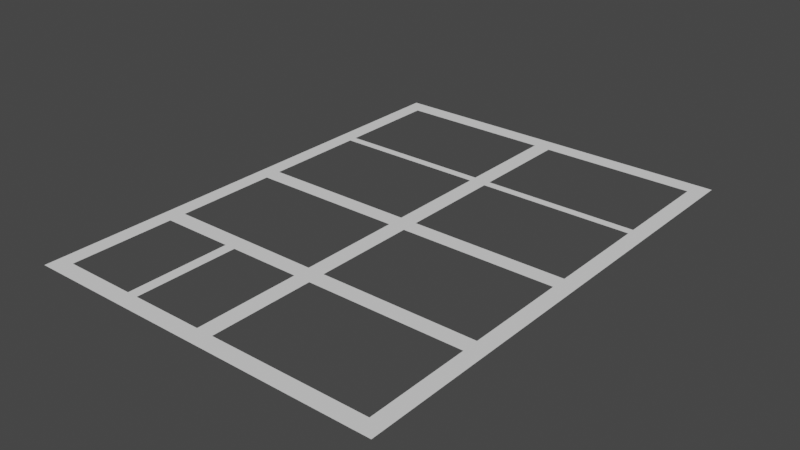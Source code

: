 # Source: StreetMesh.blend  (saved by Blender 3.6.13; exported with 4.5.12 LTS)
import bpy
from mathutils import Matrix  # noqa: F401  (used for matrix-valued properties, if any)

bpy.ops.wm.read_factory_settings(use_empty=True)
scene = bpy.context.scene
scene.name = 'Scene'

# ---- collections
col_collection = bpy.data.collections.new('Collection'); scene.collection.children.link(col_collection)

# ---- world
world_world = bpy.data.worlds.new('World'); scene.world = world_world
world_world.use_nodes = True; world_world.node_tree.nodes.clear()
_N = world_world.node_tree.nodes; _L = world_world.node_tree.links
n0 = _N.new('ShaderNodeOutputWorld'); n0.name = 'World Output'; n0.location = (300, 300)
n1 = _N.new('ShaderNodeBackground'); n1.name = 'Background'; n1.location = (10, 300)
n1.inputs[0].default_value = (0.05088, 0.05088, 0.05088, 1.0)
_L.new(n1.outputs[0], n0.inputs[0])
n0.is_active_output = True
world_world.color = (0.05088, 0.05088, 0.05088)
world_world.use_sun_shadow = False
world_world.sun_shadow_jitter_overblur = 0.0

# ---- meshes
me_cube = bpy.data.meshes.new('Cube')
me_cube.from_pydata([(-90.08, -123.4, 0.5), (-90.08, 125.0, 0.5), (92.49, -123.4, 0.5), (92.49, 125.0, 0.5), (-81.91, 125.0, 0.5), (-44.92, 125.0, 0.5), (-39.38, 125.0, 0.5), (-3.042, 125.0, 0.5), (5.495, 125.0, 0.5), (84.29, 125.0, 0.5), (84.29, -123.4, 0.5), (5.495, -123.4, 0.5), (-3.042, -123.4, 0.5), (-39.38, -123.4, 0.5), (-44.92, -123.4, 0.5), (-81.91, -123.4, 0.5), (-90.08, -115.0, 0.5), (-90.08, -62.39, 0.5), (-90.08, -53.88, 0.5), (-90.08, -1.698, 0.5), (-90.08, 0.7995, 0.5), (-90.08, 6.751, 0.5), (-90.08, 59.4, 0.5), (-90.08, 63.71, 0.5), (-90.08, 116.1, 0.5), (92.49, 116.1, 0.5), (92.49, 63.71, 0.5), (92.49, 59.4, 0.5), (92.49, 6.751, 0.5), (92.49, 0.7995, 0.5), (92.49, -1.698, 0.5), (92.49, -53.88, 0.5), (92.49, -62.39, 0.5), (92.49, -115.0, 0.5), (84.29, 116.1, 0.5), (84.29, 63.71, 0.5), (84.29, 59.4, 0.5), (84.29, 6.751, 0.5), (84.29, 0.7995, 0.5), (84.29, -1.698, 0.5), (84.29, -53.88, 0.5), (84.29, -62.39, 0.5), (84.29, -115.0, 0.5), (5.495, 116.1, 0.5), (5.495, 63.71, 0.5), (5.495, 59.4, 0.5), (5.495, 6.751, 0.5), (5.495, 0.7995, 0.5), (5.495, -1.698, 0.5), (5.495, -53.88, 0.5), (5.495, -62.39, 0.5), (5.495, -115.0, 0.5), (-3.042, 116.1, 0.5), (-3.042, 63.71, 0.5), (-3.042, 59.4, 0.5), (-3.042, 6.751, 0.5), (-3.042, 0.7995, 0.5), (-3.042, -1.698, 0.5), (-3.042, -53.88, 0.5), (-3.042, -62.39, 0.5), (-3.042, -115.0, 0.5), (-39.38, 116.1, 0.5), (-39.38, 63.71, 0.5), (-39.38, 59.4, 0.5), (-39.38, 6.751, 0.5), (-39.38, 0.7995, 0.5), (-39.38, -1.698, 0.5), (-39.38, -53.88, 0.5), (-39.38, -62.39, 0.5), (-39.38, -115.0, 0.5), (-44.92, 116.1, 0.5), (-44.92, 63.71, 0.5), (-44.92, 59.4, 0.5), (-44.92, 6.751, 0.5), (-44.92, 0.7995, 0.5), (-44.92, -1.698, 0.5), (-44.92, -53.88, 0.5), (-44.92, -62.39, 0.5), (-44.92, -115.0, 0.5), (-81.91, 116.1, 0.5), (-81.91, 63.71, 0.5), (-81.91, 59.4, 0.5), (-81.91, 6.751, 0.5), (-81.91, 0.7995, 0.5), (-81.91, -1.698, 0.5), (-81.91, -53.88, 0.5), (-81.91, -62.39, 0.5), (-81.91, -115.0, 0.5)], [], [(87, 16, 0, 15), (33, 42, 10, 2), (42, 51, 11, 10), (51, 60, 12, 11), (60, 69, 13, 12), (69, 78, 14, 13), (78, 87, 15, 14), (5, 4, 79, 70), (71, 80, 81, 72), (73, 82, 83, 74), (74, 83, 84, 75), (76, 85, 86, 77), (6, 5, 70, 61), (62, 71, 72, 63), (64, 73, 74, 65), (65, 74, 75, 66), (67, 76, 77, 68), (68, 77, 78, 69), (7, 6, 61, 52), (53, 62, 63, 54), (55, 64, 65, 56), (56, 65, 66, 57), (58, 67, 68, 59), (8, 7, 52, 43), (43, 52, 53, 44), (44, 53, 54, 45), (45, 54, 55, 46), (46, 55, 56, 47), (47, 56, 57, 48), (48, 57, 58, 49), (49, 58, 59, 50), (50, 59, 60, 51), (9, 8, 43, 34), (35, 44, 45, 36), (37, 46, 47, 38), (38, 47, 48, 39), (40, 49, 50, 41), (3, 9, 34, 25), (25, 34, 35, 26), (26, 35, 36, 27), (27, 36, 37, 28), (28, 37, 38, 29), (29, 38, 39, 30), (30, 39, 40, 31), (31, 40, 41, 32), (32, 41, 42, 33), (4, 1, 24, 79), (79, 24, 23, 80), (80, 23, 22, 81), (81, 22, 21, 82), (82, 21, 20, 83), (83, 20, 19, 84), (84, 19, 18, 85), (85, 18, 17, 86), (86, 17, 16, 87)])
_uv = me_cube.uv_layers.new(name='UVMap')
_uv.uv.foreach_set('vector', [0.8393, 0.725, 0.875, 0.725, 0.875, 0.75, 0.8393, 0.75, 0.625, 0.725, 0.6607, 0.725, 0.6607, 0.75, 0.625, 0.75, 0.6607, 0.725, 0.6964, 0.725, 0.6964, 0.75, 0.6607, 0.75, 0.6964, 0.725, 0.7321, 0.725, 0.7321, 0.75, 0.6964, 0.75, 0.7321, 0.725, 0.7679, 0.725, 0.7679, 0.75, 0.7321, 0.75, 0.7679, 0.725, 0.8036, 0.725, 0.8036, 0.75, 0.7679, 0.75, 0.8036, 0.725, 0.8393, 0.725, 0.8393, 0.75, 0.8036, 0.75, 0.8036, 0.5, 0.8393, 0.5, 0.8393, 0.525, 0.8036, 0.525, 0.8036, 0.55, 0.8393, 0.55, 0.8393, 0.575, 0.8036, 0.575, 0.8036, 0.6, 0.8393, 0.6, 0.8393, 0.625, 0.8036, 0.625, 0.8036, 0.625, 0.8393, 0.625, 0.8393, 0.65, 0.8036, 0.65, 0.8036, 0.675, 0.8393, 0.675, 0.8393, 0.7, 0.8036, 0.7, 0.7679, 0.5, 0.8036, 0.5, 0.8036, 0.525, 0.7679, 0.525, 0.7679, 0.55, 0.8036, 0.55, 0.8036, 0.575, 0.7679, 0.575, 0.7679, 0.6, 0.8036, 0.6, 0.8036, 0.625, 0.7679, 0.625, 0.7679, 0.625, 0.8036, 0.625, 0.8036, 0.65, 0.7679, 0.65, 0.7679, 0.675, 0.8036, 0.675, 0.8036, 0.7, 0.7679, 0.7, 0.7679, 0.7, 0.8036, 0.7, 0.8036, 0.725, 0.7679, 0.725, 0.7321, 0.5, 0.7679, 0.5, 0.7679, 0.525, 0.7321, 0.525, 0.7321, 0.55, 0.7679, 0.55, 0.7679, 0.575, 0.7321, 0.575, 0.7321, 0.6, 0.7679, 0.6, 0.7679, 0.625, 0.7321, 0.625, 0.7321, 0.625, 0.7679, 0.625, 0.7679, 0.65, 0.7321, 0.65, 0.7321, 0.675, 0.7679, 0.675, 0.7679, 0.7, 0.7321, 0.7, 0.6964, 0.5, 0.7321, 0.5, 0.7321, 0.525, 0.6964, 0.525, 0.6964, 0.525, 0.7321, 0.525, 0.7321, 0.55, 0.6964, 0.55, 0.6964, 0.55, 0.7321, 0.55, 0.7321, 0.575, 0.6964, 0.575, 0.6964, 0.575, 0.7321, 0.575, 0.7321, 0.6, 0.6964, 0.6, 0.6964, 0.6, 0.7321, 0.6, 0.7321, 0.625, 0.6964, 0.625, 0.6964, 0.625, 0.7321, 0.625, 0.7321, 0.65, 0.6964, 0.65, 0.6964, 0.65, 0.7321, 0.65, 0.7321, 0.675, 0.6964, 0.675, 0.6964, 0.675, 0.7321, 0.675, 0.7321, 0.7, 0.6964, 0.7, 0.6964, 0.7, 0.7321, 0.7, 0.7321, 0.725, 0.6964, 0.725, 0.6607, 0.5, 0.6964, 0.5, 0.6964, 0.525, 0.6607, 0.525, 0.6607, 0.55, 0.6964, 0.55, 0.6964, 0.575, 0.6607, 0.575, 0.6607, 0.6, 0.6964, 0.6, 0.6964, 0.625, 0.6607, 0.625, 0.6607, 0.625, 0.6964, 0.625, 0.6964, 0.65, 0.6607, 0.65, 0.6607, 0.675, 0.6964, 0.675, 0.6964, 0.7, 0.6607, 0.7, 0.625, 0.5, 0.6607, 0.5, 0.6607, 0.525, 0.625, 0.525, 0.625, 0.525, 0.6607, 0.525, 0.6607, 0.55, 0.625, 0.55, 0.625, 0.55, 0.6607, 0.55, 0.6607, 0.575, 0.625, 0.575, 0.625, 0.575, 0.6607, 0.575, 0.6607, 0.6, 0.625, 0.6, 0.625, 0.6, 0.6607, 0.6, 0.6607, 0.625, 0.625, 0.625, 0.625, 0.625, 0.6607, 0.625, 0.6607, 0.65, 0.625, 0.65, 0.625, 0.65, 0.6607, 0.65, 0.6607, 0.675, 0.625, 0.675, 0.625, 0.675, 0.6607, 0.675, 0.6607, 0.7, 0.625, 0.7, 0.625, 0.7, 0.6607, 0.7, 0.6607, 0.725, 0.625, 0.725, 0.8393, 0.5, 0.875, 0.5, 0.875, 0.525, 0.8393, 0.525, 0.8393, 0.525, 0.875, 0.525, 0.875, 0.55, 0.8393, 0.55, 0.8393, 0.55, 0.875, 0.55, 0.875, 0.575, 0.8393, 0.575, 0.8393, 0.575, 0.875, 0.575, 0.875, 0.6, 0.8393, 0.6, 0.8393, 0.6, 0.875, 0.6, 0.875, 0.625, 0.8393, 0.625, 0.8393, 0.625, 0.875, 0.625, 0.875, 0.65, 0.8393, 0.65, 0.8393, 0.65, 0.875, 0.65, 0.875, 0.675, 0.8393, 0.675, 0.8393, 0.675, 0.875, 0.675, 0.875, 0.7, 0.8393, 0.7, 0.8393, 0.7, 0.875, 0.7, 0.875, 0.725, 0.8393, 0.725])
me_cube.update()

# ---- objects
ob_empty = bpy.data.objects.new('Empty', None)
ob_cube = bpy.data.objects.new('Cube', me_cube)

# ---- transforms, parenting, visibility, modifiers, constraints
ob_empty.location = (0.0, 0.0, 0.0)
ob_empty.scale = (50.0, 50.0, 100.0)
ob_empty.empty_display_type = 'IMAGE'
ob_empty.empty_display_size = 5.0
ob_empty.empty_image_depth = 'BACK'
ob_empty.show_empty_image_perspective = False
ob_empty.empty_image_side = 'FRONT'
ob_empty.hide_render = True
ob_cube.location = (0.0, 0.0, 0.0)
ob_cube.lock_scale = (True, True, False)

# ---- collection membership
col_collection.objects.link(ob_empty)
col_collection.objects.link(ob_cube)

# ---- scene / render settings (as saved in the file)
scene.frame_start = 1; scene.frame_end = 250; scene.frame_set(1)
scene.render.engine = 'BLENDER_EEVEE_NEXT'
scene.cycles.sampling_pattern = 'TABULATED_SOBOL'
scene.view_settings.view_transform = 'Filmic'
bpy.context.view_layer.update()

# ---- added for rendering (the .blend has no active camera and no usable light): camera, sun
cam_auto = bpy.data.cameras.new('AutoCamera')
cam_auto.lens = 50.0
cam_auto.sensor_width = 36.0
cam_auto.clip_end = 5005.07
ob_auto_camera = bpy.data.objects.new('AutoCamera', cam_auto)
scene.collection.objects.link(ob_auto_camera)
ob_auto_camera.location = (286.396, -341.429, 228.652)
ob_auto_camera.rotation_euler = (1.09748, -7.21219e-08, 0.694738)
scene.camera = ob_auto_camera
light_auto_sun = bpy.data.lights.new('AutoSun', 'SUN')
light_auto_sun.energy = 3.0
light_auto_sun.angle = 0.0523599
ob_auto_sun = bpy.data.objects.new('AutoSun', light_auto_sun)
scene.collection.objects.link(ob_auto_sun)
ob_auto_sun.rotation_euler = (0.872665, 0.174533, 0.523599)
bpy.context.view_layer.update()
